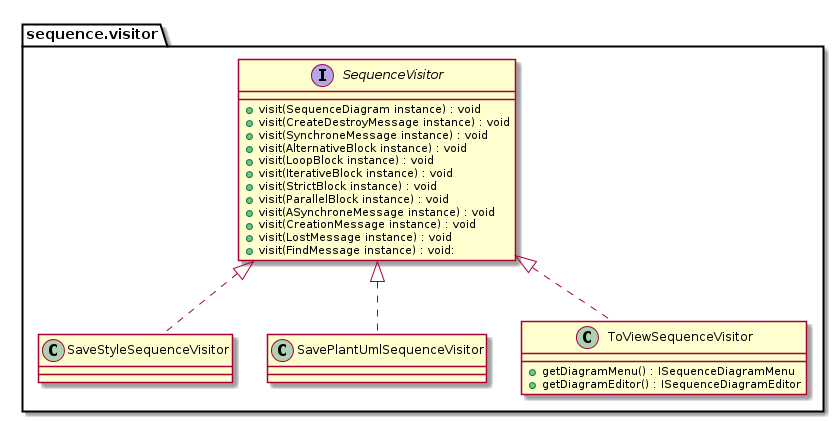

The diagram above was rendered by PlantUML. Its source (embedded in the PNG):
@startuml
package sequence.visitor { 
' -------------------------------- umlreverse.model.diagram.sequence.visitor
	
	interface SequenceVisitor {
		+visit(SequenceDiagram instance) : void
		+visit(CreateDestroyMessage instance) : void
		+visit(SynchroneMessage instance) : void
		+visit(AlternativeBlock instance) : void
		+visit(LoopBlock instance) : void
		+visit(IterativeBlock instance) : void
		+visit(StrictBlock instance) : void
		+visit(ParallelBlock instance) : void
		+visit(ASynchroneMessage instance) : void
		+visit(CreationMessage instance) : void
		+visit(LostMessage instance) : void
		+visit(FindMessage instance) : void:
	}
	class SaveStyleSequenceVisitor implements SequenceVisitor
	class SavePlantUmlSequenceVisitor implements SequenceVisitor
	class ToViewSequenceVisitor implements SequenceVisitor {
		+getDiagramMenu() : ISequenceDiagramMenu
		+getDiagramEditor() : ISequenceDiagramEditor
	}
}
' --------------------------------------------------------- fin package visitor

@enduml